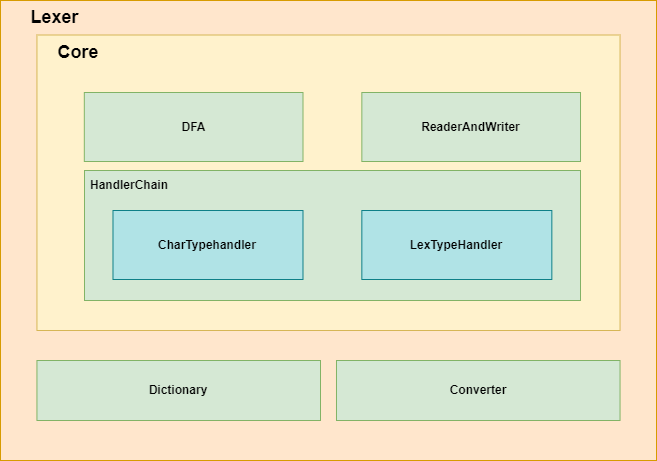

The diagram above was exported from draw.io. Its source (the exported page's mxGraphModel, read from the mxfile embedded in the PNG):
<mxGraphModel dx="1050" dy="629" grid="1" gridSize="10" guides="1" tooltips="1" connect="1" arrows="1" fold="1" page="1" pageScale="1" pageWidth="827" pageHeight="1169" math="0" shadow="0">
  <root>
    <mxCell id="0" />
    <mxCell id="1" parent="0" />
    <mxCell id="dz9LQ1KnMECPBjBbXq8X-5" value="" style="group;fillColor=#b0e3e6;strokeColor=#0e8088;" vertex="1" connectable="0" parent="1">
      <mxGeometry x="220" y="190" width="656" height="460" as="geometry" />
    </mxCell>
    <mxCell id="dz9LQ1KnMECPBjBbXq8X-1" value="" style="rounded=0;whiteSpace=wrap;html=1;fillColor=#ffe6cc;strokeColor=#d79b00;" vertex="1" parent="dz9LQ1KnMECPBjBbXq8X-5">
      <mxGeometry width="656" height="459.99999999999994" as="geometry" />
    </mxCell>
    <mxCell id="dz9LQ1KnMECPBjBbXq8X-2" value="&lt;b&gt;&lt;font style=&quot;font-size: 18px;&quot;&gt;Lexer&lt;/font&gt;&lt;/b&gt;" style="text;html=1;align=center;verticalAlign=middle;whiteSpace=wrap;rounded=0;" vertex="1" parent="dz9LQ1KnMECPBjBbXq8X-5">
      <mxGeometry width="109.33333333333333" height="34.5" as="geometry" />
    </mxCell>
    <mxCell id="dz9LQ1KnMECPBjBbXq8X-3" value="" style="rounded=0;whiteSpace=wrap;html=1;fillColor=#fff2cc;strokeColor=#d6b656;" vertex="1" parent="dz9LQ1KnMECPBjBbXq8X-5">
      <mxGeometry x="36.44" y="34.5" width="583.11" height="295.5" as="geometry" />
    </mxCell>
    <mxCell id="dz9LQ1KnMECPBjBbXq8X-4" value="&lt;b&gt;&lt;font style=&quot;font-size: 18px;&quot;&gt;Core&lt;/font&gt;&lt;/b&gt;" style="text;html=1;align=center;verticalAlign=middle;whiteSpace=wrap;rounded=0;" vertex="1" parent="dz9LQ1KnMECPBjBbXq8X-5">
      <mxGeometry x="36.44" y="34.5" width="83.56" height="34.5" as="geometry" />
    </mxCell>
    <mxCell id="dz9LQ1KnMECPBjBbXq8X-6" value="&lt;b&gt;DFA&lt;/b&gt;" style="rounded=0;whiteSpace=wrap;html=1;fillColor=#d5e8d4;strokeColor=#82b366;" vertex="1" parent="dz9LQ1KnMECPBjBbXq8X-5">
      <mxGeometry x="83.82222222222222" y="92" width="218.66666666666666" height="69" as="geometry" />
    </mxCell>
    <mxCell id="dz9LQ1KnMECPBjBbXq8X-7" value="&lt;b&gt;ReaderAndWriter&lt;/b&gt;" style="rounded=0;whiteSpace=wrap;html=1;fillColor=#d5e8d4;strokeColor=#82b366;" vertex="1" parent="dz9LQ1KnMECPBjBbXq8X-5">
      <mxGeometry x="361.3355555555556" y="92" width="218.66666666666666" height="69" as="geometry" />
    </mxCell>
    <mxCell id="dz9LQ1KnMECPBjBbXq8X-29" value="" style="rounded=0;whiteSpace=wrap;html=1;fillColor=#d5e8d4;strokeColor=#82b366;" vertex="1" parent="dz9LQ1KnMECPBjBbXq8X-5">
      <mxGeometry x="84" y="170" width="496" height="130" as="geometry" />
    </mxCell>
    <mxCell id="dz9LQ1KnMECPBjBbXq8X-30" value="HandlerChain" style="text;html=1;align=center;verticalAlign=middle;whiteSpace=wrap;rounded=0;fontStyle=1" vertex="1" parent="dz9LQ1KnMECPBjBbXq8X-5">
      <mxGeometry x="84" y="170" width="90" height="30" as="geometry" />
    </mxCell>
    <mxCell id="dz9LQ1KnMECPBjBbXq8X-18" value="&lt;b&gt;CharTypehandler&lt;/b&gt;" style="rounded=0;whiteSpace=wrap;html=1;fillColor=#b0e3e6;strokeColor=#0e8088;" vertex="1" parent="dz9LQ1KnMECPBjBbXq8X-5">
      <mxGeometry x="112.49" y="210" width="190" height="69" as="geometry" />
    </mxCell>
    <mxCell id="dz9LQ1KnMECPBjBbXq8X-31" value="&lt;b&gt;LexTypeHandler&lt;/b&gt;" style="rounded=0;whiteSpace=wrap;html=1;fillColor=#b0e3e6;strokeColor=#0e8088;" vertex="1" parent="dz9LQ1KnMECPBjBbXq8X-5">
      <mxGeometry x="361.34" y="210" width="190" height="69" as="geometry" />
    </mxCell>
    <mxCell id="dz9LQ1KnMECPBjBbXq8X-32" value="&lt;b&gt;Dictionary&lt;/b&gt;" style="rounded=0;whiteSpace=wrap;html=1;fillColor=#d5e8d4;strokeColor=#82b366;" vertex="1" parent="dz9LQ1KnMECPBjBbXq8X-5">
      <mxGeometry x="36.44" y="360" width="283.56" height="60" as="geometry" />
    </mxCell>
    <mxCell id="dz9LQ1KnMECPBjBbXq8X-34" value="&lt;b&gt;Converter&lt;/b&gt;" style="rounded=0;whiteSpace=wrap;html=1;fillColor=#d5e8d4;strokeColor=#82b366;" vertex="1" parent="dz9LQ1KnMECPBjBbXq8X-5">
      <mxGeometry x="335.99" y="360" width="283.56" height="60" as="geometry" />
    </mxCell>
  </root>
</mxGraphModel>